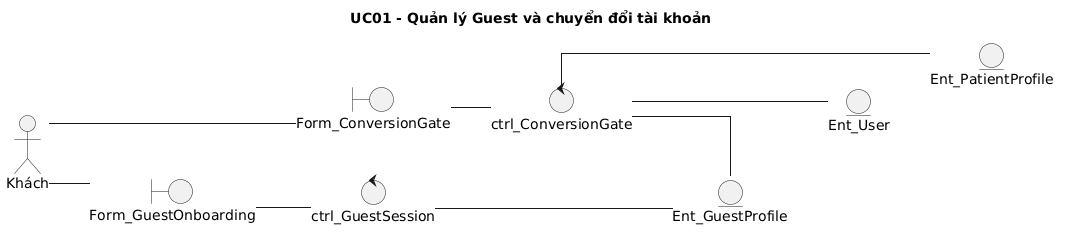

The diagram above was rendered by PlantUML. Its source (embedded in the PNG):
@startuml
skinparam defaultFontName "Times New Roman"
skinparam shadowing false
skinparam monochrome true
skinparam linetype ortho
skinparam nodesep 45
skinparam ranksep 40
title UC01 - Quản lý Guest và chuyển đổi tài khoản
left to right direction
actor "Khách" as A
boundary "Form_GuestOnboarding" as B1
boundary "Form_ConversionGate" as B2
control "ctrl_GuestSession" as C1
control "ctrl_ConversionGate" as C2
entity "Ent_GuestProfile" as E1
entity "Ent_User" as E2
entity "Ent_PatientProfile" as E3
B1 -[hidden]down-> B2
C1 -[hidden]down-> C2
E1 -[hidden]down-> E2
E2 -[hidden]down-> E3
A -- B1
A -- B2
B1 -- C1
B2 -- C2
C1 -- E1
C2 -- E1
C2 -- E2
C2 -- E3
@enduml